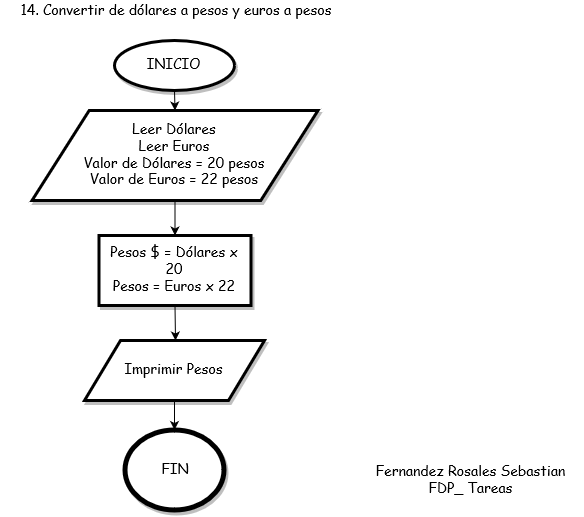

The diagram above was exported from draw.io. Its source (the exported page's mxGraphModel, read from the mxfile embedded in the PNG):
<mxGraphModel dx="1240" dy="656" grid="1" gridSize="10" guides="1" tooltips="1" connect="1" arrows="1" fold="1" page="1" pageScale="1" pageWidth="850" pageHeight="1100" math="0" shadow="0">
  <root>
    <mxCell id="0" />
    <mxCell id="1" parent="0" />
    <mxCell id="KYX_JSMsHkhSQ8oTQrtN-48" value="Fernandez Rosales Sebastian&lt;br&gt;FDP_ Tareas" style="text;html=1;strokeColor=none;fillColor=none;align=center;verticalAlign=middle;whiteSpace=wrap;rounded=0;shadow=1;comic=0;fontFamily=Comic Sans MS;fontSize=14;" vertex="1" parent="1">
      <mxGeometry x="610" y="509.5" width="220" height="20" as="geometry" />
    </mxCell>
    <mxCell id="KYX_JSMsHkhSQ8oTQrtN-114" style="edgeStyle=none;rounded=0;orthogonalLoop=1;jettySize=auto;html=1;exitX=0.5;exitY=1;exitDx=0;exitDy=0;entryX=0.5;entryY=0;entryDx=0;entryDy=0;shadow=0;strokeColor=#000000;fontFamily=Comic Sans MS;fontSize=14;" edge="1" parent="1" source="KYX_JSMsHkhSQ8oTQrtN-108" target="KYX_JSMsHkhSQ8oTQrtN-110">
      <mxGeometry relative="1" as="geometry" />
    </mxCell>
    <mxCell id="KYX_JSMsHkhSQ8oTQrtN-108" value="INICIO" style="ellipse;whiteSpace=wrap;html=1;rounded=0;shadow=1;comic=0;strokeWidth=3;fontFamily=Comic Sans MS;fontSize=14;gradientDirection=east;" vertex="1" parent="1">
      <mxGeometry x="364" y="80" width="120" height="50" as="geometry" />
    </mxCell>
    <mxCell id="KYX_JSMsHkhSQ8oTQrtN-109" value="14. Convertir de dólares a pesos y euros a pesos" style="text;html=1;strokeColor=none;fillColor=none;align=center;verticalAlign=middle;whiteSpace=wrap;rounded=0;shadow=1;comic=0;fontFamily=Comic Sans MS;fontSize=14;" vertex="1" parent="1">
      <mxGeometry x="250" y="40" width="350" height="20" as="geometry" />
    </mxCell>
    <mxCell id="KYX_JSMsHkhSQ8oTQrtN-115" style="edgeStyle=none;rounded=0;orthogonalLoop=1;jettySize=auto;html=1;exitX=0.5;exitY=1;exitDx=0;exitDy=0;entryX=0.5;entryY=0;entryDx=0;entryDy=0;shadow=0;strokeColor=#000000;fontFamily=Comic Sans MS;fontSize=14;" edge="1" parent="1" source="KYX_JSMsHkhSQ8oTQrtN-110" target="KYX_JSMsHkhSQ8oTQrtN-111">
      <mxGeometry relative="1" as="geometry" />
    </mxCell>
    <mxCell id="KYX_JSMsHkhSQ8oTQrtN-110" value="&lt;div&gt;Leer Dólares&lt;/div&gt;&lt;div&gt;Leer Euros&lt;/div&gt;&lt;div&gt;Valor de Dólares = 20 pesos&lt;/div&gt;&lt;div&gt;Valor de Euros = 22 pesos&lt;br&gt;&lt;/div&gt;" style="shape=parallelogram;perimeter=parallelogramPerimeter;whiteSpace=wrap;html=1;rounded=0;shadow=1;comic=0;strokeWidth=3;fontFamily=Comic Sans MS;fontSize=14;gradientDirection=east;" vertex="1" parent="1">
      <mxGeometry x="281.5" y="150" width="286" height="90" as="geometry" />
    </mxCell>
    <mxCell id="KYX_JSMsHkhSQ8oTQrtN-116" style="edgeStyle=none;rounded=0;orthogonalLoop=1;jettySize=auto;html=1;exitX=0.5;exitY=1;exitDx=0;exitDy=0;shadow=0;strokeColor=#000000;fontFamily=Comic Sans MS;fontSize=14;" edge="1" parent="1" source="KYX_JSMsHkhSQ8oTQrtN-111">
      <mxGeometry relative="1" as="geometry">
        <mxPoint x="425" y="380" as="targetPoint" />
      </mxGeometry>
    </mxCell>
    <mxCell id="KYX_JSMsHkhSQ8oTQrtN-111" value="&lt;div&gt;Pesos $ = Dólares x 20&lt;/div&gt;&lt;div&gt;Pesos = Euros x 22&lt;br&gt;&lt;/div&gt;" style="rounded=0;whiteSpace=wrap;html=1;shadow=1;comic=0;strokeWidth=3;fontFamily=Comic Sans MS;fontSize=14;gradientDirection=east;" vertex="1" parent="1">
      <mxGeometry x="348.5" y="275" width="152" height="70" as="geometry" />
    </mxCell>
    <mxCell id="KYX_JSMsHkhSQ8oTQrtN-134" value="FIN" style="ellipse;whiteSpace=wrap;html=1;rounded=0;shadow=1;comic=0;strokeWidth=5;fontFamily=Comic Sans MS;fontSize=14;gradientDirection=east;" vertex="1" parent="1">
      <mxGeometry x="374.5" y="469.5" width="99" height="80" as="geometry" />
    </mxCell>
    <mxCell id="KYX_JSMsHkhSQ8oTQrtN-149" style="edgeStyle=none;rounded=0;orthogonalLoop=1;jettySize=auto;html=1;exitX=0.5;exitY=1;exitDx=0;exitDy=0;entryX=0.5;entryY=0;entryDx=0;entryDy=0;shadow=0;strokeColor=#000000;fontFamily=Comic Sans MS;fontSize=14;" edge="1" parent="1" source="KYX_JSMsHkhSQ8oTQrtN-138" target="KYX_JSMsHkhSQ8oTQrtN-134">
      <mxGeometry relative="1" as="geometry" />
    </mxCell>
    <mxCell id="KYX_JSMsHkhSQ8oTQrtN-138" value="Imprimir Pesos" style="shape=parallelogram;perimeter=parallelogramPerimeter;whiteSpace=wrap;html=1;rounded=0;shadow=1;comic=0;strokeWidth=3;fontFamily=Comic Sans MS;fontSize=14;" vertex="1" parent="1">
      <mxGeometry x="334" y="380" width="180" height="60" as="geometry" />
    </mxCell>
  </root>
</mxGraphModel>